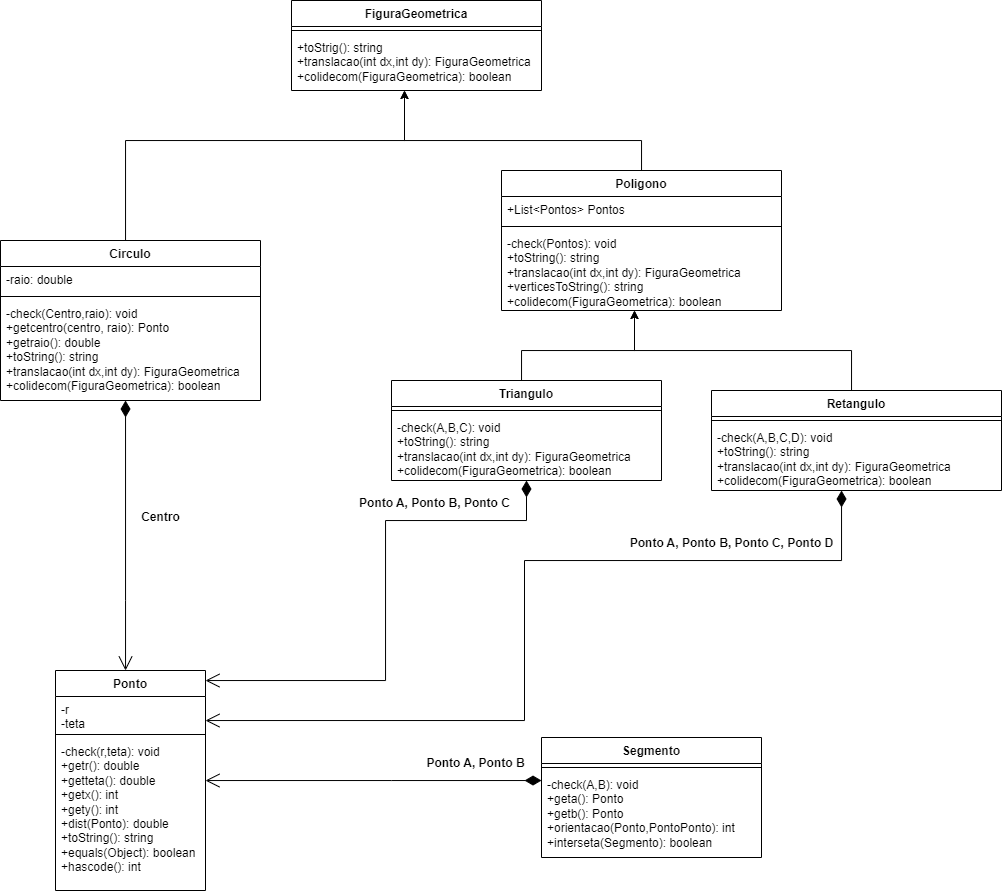

The diagram above was exported from draw.io. Its source (the exported page's mxGraphModel, read from the mxfile embedded in the PNG):
<mxGraphModel dx="1889" dy="619" grid="1" gridSize="10" guides="1" tooltips="1" connect="1" arrows="1" fold="1" page="1" pageScale="1" pageWidth="827" pageHeight="1169" math="0" shadow="0">
  <root>
    <mxCell id="0" />
    <mxCell id="1" parent="0" />
    <mxCell id="Q_0UXlG_jfBzEzedbWvL-32" value="Ponto" style="swimlane;fontStyle=1;align=center;verticalAlign=top;childLayout=stackLayout;horizontal=1;startSize=26;horizontalStack=0;resizeParent=1;resizeParentMax=0;resizeLast=0;collapsible=1;marginBottom=0;whiteSpace=wrap;html=1;" parent="1" vertex="1">
      <mxGeometry x="34" y="690" width="150" height="220" as="geometry">
        <mxRectangle x="320" y="180" width="100" height="30" as="alternateBounds" />
      </mxGeometry>
    </mxCell>
    <mxCell id="Q_0UXlG_jfBzEzedbWvL-33" value="-r&lt;div&gt;-teta&lt;/div&gt;" style="text;strokeColor=none;fillColor=none;align=left;verticalAlign=top;spacingLeft=4;spacingRight=4;overflow=hidden;rotatable=0;points=[[0,0.5],[1,0.5]];portConstraint=eastwest;whiteSpace=wrap;html=1;" parent="Q_0UXlG_jfBzEzedbWvL-32" vertex="1">
      <mxGeometry y="26" width="150" height="34" as="geometry" />
    </mxCell>
    <mxCell id="Q_0UXlG_jfBzEzedbWvL-34" value="" style="line;strokeWidth=1;fillColor=none;align=left;verticalAlign=middle;spacingTop=-1;spacingLeft=3;spacingRight=3;rotatable=0;labelPosition=right;points=[];portConstraint=eastwest;strokeColor=inherit;" parent="Q_0UXlG_jfBzEzedbWvL-32" vertex="1">
      <mxGeometry y="60" width="150" height="8" as="geometry" />
    </mxCell>
    <mxCell id="Q_0UXlG_jfBzEzedbWvL-35" value="-check(r,teta): void&lt;div&gt;+getr(): double&lt;/div&gt;&lt;div&gt;&lt;div&gt;+getteta(): double&lt;/div&gt;&lt;/div&gt;&lt;div&gt;&lt;div&gt;+getx(): int&lt;/div&gt;&lt;/div&gt;&lt;div&gt;&lt;div&gt;+gety(): int&lt;/div&gt;&lt;/div&gt;&lt;div&gt;&lt;div&gt;+dist(Ponto): double&lt;/div&gt;&lt;/div&gt;&lt;div&gt;+toString(): string&lt;/div&gt;&lt;div&gt;+equals(Object): boolean&lt;/div&gt;&lt;div&gt;+hascode(): int&lt;/div&gt;" style="text;strokeColor=none;fillColor=none;align=left;verticalAlign=top;spacingLeft=4;spacingRight=4;overflow=hidden;rotatable=0;points=[[0,0.5],[1,0.5]];portConstraint=eastwest;whiteSpace=wrap;html=1;" parent="Q_0UXlG_jfBzEzedbWvL-32" vertex="1">
      <mxGeometry y="68" width="150" height="152" as="geometry" />
    </mxCell>
    <mxCell id="Q_0UXlG_jfBzEzedbWvL-36" value="&lt;div&gt;&lt;br&gt;&lt;/div&gt;" style="endArrow=open;html=1;endSize=12;startArrow=diamondThin;startSize=14;startFill=1;edgeStyle=orthogonalEdgeStyle;align=left;verticalAlign=bottom;rounded=0;" parent="1" source="Q_0UXlG_jfBzEzedbWvL-50" target="Q_0UXlG_jfBzEzedbWvL-32" edge="1">
      <mxGeometry x="-0.5057" y="37" relative="1" as="geometry">
        <mxPoint x="423" y="610" as="sourcePoint" />
        <mxPoint x="413" y="590" as="targetPoint" />
        <Array as="points">
          <mxPoint x="370" y="800" />
          <mxPoint x="370" y="800" />
        </Array>
        <mxPoint as="offset" />
      </mxGeometry>
    </mxCell>
    <mxCell id="Q_0UXlG_jfBzEzedbWvL-37" style="edgeStyle=orthogonalEdgeStyle;rounded=0;orthogonalLoop=1;jettySize=auto;html=1;" parent="1" source="Q_0UXlG_jfBzEzedbWvL-38" target="sOqeOe9xiVhpde6lMUS8-37" edge="1">
      <mxGeometry relative="1" as="geometry">
        <Array as="points">
          <mxPoint x="830" y="370" />
          <mxPoint x="613" y="370" />
        </Array>
        <mxPoint x="613" y="340" as="targetPoint" />
      </mxGeometry>
    </mxCell>
    <mxCell id="Q_0UXlG_jfBzEzedbWvL-38" value="Retangulo" style="swimlane;fontStyle=1;align=center;verticalAlign=top;childLayout=stackLayout;horizontal=1;startSize=26;horizontalStack=0;resizeParent=1;resizeParentMax=0;resizeLast=0;collapsible=1;marginBottom=0;whiteSpace=wrap;html=1;" parent="1" vertex="1">
      <mxGeometry x="690" y="410" width="290" height="100" as="geometry">
        <mxRectangle x="320" y="180" width="100" height="30" as="alternateBounds" />
      </mxGeometry>
    </mxCell>
    <mxCell id="Q_0UXlG_jfBzEzedbWvL-39" value="" style="line;strokeWidth=1;fillColor=none;align=left;verticalAlign=middle;spacingTop=-1;spacingLeft=3;spacingRight=3;rotatable=0;labelPosition=right;points=[];portConstraint=eastwest;strokeColor=inherit;" parent="Q_0UXlG_jfBzEzedbWvL-38" vertex="1">
      <mxGeometry y="26" width="290" height="8" as="geometry" />
    </mxCell>
    <mxCell id="Q_0UXlG_jfBzEzedbWvL-40" value="-check(A,B,C,D): void&lt;div&gt;+toString(): string&lt;/div&gt;&lt;div&gt;+translacao(int dx,int dy): FiguraGeometrica&amp;nbsp;&lt;/div&gt;&lt;div&gt;+colidecom(FiguraGeometrica): boolean&amp;nbsp;&lt;/div&gt;" style="text;strokeColor=none;fillColor=none;align=left;verticalAlign=top;spacingLeft=4;spacingRight=4;overflow=hidden;rotatable=0;points=[[0,0.5],[1,0.5]];portConstraint=eastwest;whiteSpace=wrap;html=1;" parent="Q_0UXlG_jfBzEzedbWvL-38" vertex="1">
      <mxGeometry y="34" width="290" height="66" as="geometry" />
    </mxCell>
    <mxCell id="Q_0UXlG_jfBzEzedbWvL-41" style="edgeStyle=orthogonalEdgeStyle;rounded=0;orthogonalLoop=1;jettySize=auto;html=1;" parent="1" source="Q_0UXlG_jfBzEzedbWvL-42" target="sOqeOe9xiVhpde6lMUS8-37" edge="1">
      <mxGeometry relative="1" as="geometry">
        <Array as="points">
          <mxPoint x="500" y="370" />
          <mxPoint x="613" y="370" />
          <mxPoint x="613" y="243" />
        </Array>
        <mxPoint x="613" y="340" as="targetPoint" />
      </mxGeometry>
    </mxCell>
    <mxCell id="Q_0UXlG_jfBzEzedbWvL-42" value="Triangulo" style="swimlane;fontStyle=1;align=center;verticalAlign=top;childLayout=stackLayout;horizontal=1;startSize=26;horizontalStack=0;resizeParent=1;resizeParentMax=0;resizeLast=0;collapsible=1;marginBottom=0;whiteSpace=wrap;html=1;" parent="1" vertex="1">
      <mxGeometry x="370" y="400" width="270" height="100" as="geometry">
        <mxRectangle x="320" y="180" width="100" height="30" as="alternateBounds" />
      </mxGeometry>
    </mxCell>
    <mxCell id="Q_0UXlG_jfBzEzedbWvL-43" value="" style="line;strokeWidth=1;fillColor=none;align=left;verticalAlign=middle;spacingTop=-1;spacingLeft=3;spacingRight=3;rotatable=0;labelPosition=right;points=[];portConstraint=eastwest;strokeColor=inherit;" parent="Q_0UXlG_jfBzEzedbWvL-42" vertex="1">
      <mxGeometry y="26" width="270" height="8" as="geometry" />
    </mxCell>
    <mxCell id="Q_0UXlG_jfBzEzedbWvL-44" value="-check(A,B,C): void&lt;div&gt;+toString(): string&lt;/div&gt;&lt;div&gt;+translacao(int dx,int dy): FiguraGeometrica&lt;/div&gt;&lt;div&gt;&lt;span style=&quot;background-color: transparent; color: light-dark(rgb(0, 0, 0), rgb(255, 255, 255));&quot;&gt;+colidecom(FiguraGeometrica): boolean&amp;nbsp;&lt;/span&gt;&amp;nbsp;&lt;/div&gt;" style="text;strokeColor=none;fillColor=none;align=left;verticalAlign=top;spacingLeft=4;spacingRight=4;overflow=hidden;rotatable=0;points=[[0,0.5],[1,0.5]];portConstraint=eastwest;whiteSpace=wrap;html=1;" parent="Q_0UXlG_jfBzEzedbWvL-42" vertex="1">
      <mxGeometry y="34" width="270" height="66" as="geometry" />
    </mxCell>
    <mxCell id="Q_0UXlG_jfBzEzedbWvL-45" style="edgeStyle=orthogonalEdgeStyle;rounded=0;orthogonalLoop=1;jettySize=auto;html=1;" parent="1" source="Q_0UXlG_jfBzEzedbWvL-46" target="Q_0UXlG_jfBzEzedbWvL-53" edge="1">
      <mxGeometry relative="1" as="geometry">
        <mxPoint x="43" y="260" as="sourcePoint" />
        <Array as="points">
          <mxPoint x="104" y="160" />
          <mxPoint x="383" y="160" />
        </Array>
      </mxGeometry>
    </mxCell>
    <mxCell id="Q_0UXlG_jfBzEzedbWvL-46" value="Circulo" style="swimlane;fontStyle=1;align=center;verticalAlign=top;childLayout=stackLayout;horizontal=1;startSize=26;horizontalStack=0;resizeParent=1;resizeParentMax=0;resizeLast=0;collapsible=1;marginBottom=0;whiteSpace=wrap;html=1;" parent="1" vertex="1">
      <mxGeometry x="-21" y="260" width="260" height="160" as="geometry">
        <mxRectangle x="320" y="180" width="100" height="30" as="alternateBounds" />
      </mxGeometry>
    </mxCell>
    <mxCell id="Q_0UXlG_jfBzEzedbWvL-47" value="-raio: double" style="text;strokeColor=none;fillColor=none;align=left;verticalAlign=top;spacingLeft=4;spacingRight=4;overflow=hidden;rotatable=0;points=[[0,0.5],[1,0.5]];portConstraint=eastwest;whiteSpace=wrap;html=1;" parent="Q_0UXlG_jfBzEzedbWvL-46" vertex="1">
      <mxGeometry y="26" width="260" height="26" as="geometry" />
    </mxCell>
    <mxCell id="Q_0UXlG_jfBzEzedbWvL-48" value="" style="line;strokeWidth=1;fillColor=none;align=left;verticalAlign=middle;spacingTop=-1;spacingLeft=3;spacingRight=3;rotatable=0;labelPosition=right;points=[];portConstraint=eastwest;strokeColor=inherit;" parent="Q_0UXlG_jfBzEzedbWvL-46" vertex="1">
      <mxGeometry y="52" width="260" height="8" as="geometry" />
    </mxCell>
    <mxCell id="Q_0UXlG_jfBzEzedbWvL-49" value="&lt;div&gt;-check(Centro,raio): void&lt;/div&gt;+getcentro(centro, raio): Ponto&lt;div&gt;+getraio(): double&lt;/div&gt;&lt;div&gt;+toString(): string&lt;/div&gt;&lt;div&gt;+translacao(int dx,int dy): FiguraGeometrica&lt;/div&gt;&lt;div&gt;&lt;span style=&quot;background-color: transparent; color: light-dark(rgb(0, 0, 0), rgb(255, 255, 255));&quot;&gt;+colidecom(FiguraGeometrica): boolean&amp;nbsp;&lt;/span&gt;&amp;nbsp;&lt;/div&gt;" style="text;strokeColor=none;fillColor=none;align=left;verticalAlign=top;spacingLeft=4;spacingRight=4;overflow=hidden;rotatable=0;points=[[0,0.5],[1,0.5]];portConstraint=eastwest;whiteSpace=wrap;html=1;" parent="Q_0UXlG_jfBzEzedbWvL-46" vertex="1">
      <mxGeometry y="60" width="260" height="100" as="geometry" />
    </mxCell>
    <mxCell id="Q_0UXlG_jfBzEzedbWvL-50" value="Segmento" style="swimlane;fontStyle=1;align=center;verticalAlign=top;childLayout=stackLayout;horizontal=1;startSize=26;horizontalStack=0;resizeParent=1;resizeParentMax=0;resizeLast=0;collapsible=1;marginBottom=0;whiteSpace=wrap;html=1;" parent="1" vertex="1">
      <mxGeometry x="520" y="757" width="220" height="120" as="geometry">
        <mxRectangle x="320" y="180" width="100" height="30" as="alternateBounds" />
      </mxGeometry>
    </mxCell>
    <mxCell id="Q_0UXlG_jfBzEzedbWvL-51" value="" style="line;strokeWidth=1;fillColor=none;align=left;verticalAlign=middle;spacingTop=-1;spacingLeft=3;spacingRight=3;rotatable=0;labelPosition=right;points=[];portConstraint=eastwest;strokeColor=inherit;" parent="Q_0UXlG_jfBzEzedbWvL-50" vertex="1">
      <mxGeometry y="26" width="220" height="8" as="geometry" />
    </mxCell>
    <mxCell id="Q_0UXlG_jfBzEzedbWvL-52" value="&lt;div&gt;-check(A,B): void&lt;/div&gt;+geta(): Ponto&lt;div&gt;+getb(): Ponto&lt;/div&gt;&lt;div&gt;+orientacao(Ponto,PontoPonto): int&lt;/div&gt;&lt;div&gt;+interseta(Segmento): boolean&lt;/div&gt;" style="text;strokeColor=none;fillColor=none;align=left;verticalAlign=top;spacingLeft=4;spacingRight=4;overflow=hidden;rotatable=0;points=[[0,0.5],[1,0.5]];portConstraint=eastwest;whiteSpace=wrap;html=1;" parent="Q_0UXlG_jfBzEzedbWvL-50" vertex="1">
      <mxGeometry y="34" width="220" height="86" as="geometry" />
    </mxCell>
    <mxCell id="Q_0UXlG_jfBzEzedbWvL-53" value="FiguraGeometrica" style="swimlane;fontStyle=1;align=center;verticalAlign=top;childLayout=stackLayout;horizontal=1;startSize=26;horizontalStack=0;resizeParent=1;resizeParentMax=0;resizeLast=0;collapsible=1;marginBottom=0;whiteSpace=wrap;html=1;" parent="1" vertex="1">
      <mxGeometry x="270" y="20" width="250" height="90" as="geometry">
        <mxRectangle x="320" y="180" width="100" height="30" as="alternateBounds" />
      </mxGeometry>
    </mxCell>
    <mxCell id="Q_0UXlG_jfBzEzedbWvL-54" value="" style="line;strokeWidth=1;fillColor=none;align=left;verticalAlign=middle;spacingTop=-1;spacingLeft=3;spacingRight=3;rotatable=0;labelPosition=right;points=[];portConstraint=eastwest;strokeColor=inherit;" parent="Q_0UXlG_jfBzEzedbWvL-53" vertex="1">
      <mxGeometry y="26" width="250" height="8" as="geometry" />
    </mxCell>
    <mxCell id="Q_0UXlG_jfBzEzedbWvL-55" value="+toStrig(): string&lt;div&gt;+translacao(int dx,int dy): FiguraGeometrica&lt;/div&gt;&lt;div&gt;+colidecom(FiguraGeometrica): boolean&amp;nbsp;&lt;/div&gt;" style="text;strokeColor=none;fillColor=none;align=left;verticalAlign=top;spacingLeft=4;spacingRight=4;overflow=hidden;rotatable=0;points=[[0,0.5],[1,0.5]];portConstraint=eastwest;whiteSpace=wrap;html=1;" parent="Q_0UXlG_jfBzEzedbWvL-53" vertex="1">
      <mxGeometry y="34" width="250" height="56" as="geometry" />
    </mxCell>
    <mxCell id="Q_0UXlG_jfBzEzedbWvL-56" style="edgeStyle=orthogonalEdgeStyle;rounded=0;orthogonalLoop=1;jettySize=auto;html=1;" parent="1" source="sOqeOe9xiVhpde6lMUS8-37" target="Q_0UXlG_jfBzEzedbWvL-53" edge="1">
      <mxGeometry relative="1" as="geometry">
        <Array as="points">
          <mxPoint x="620" y="160" />
          <mxPoint x="383" y="160" />
        </Array>
        <mxPoint x="610" y="240" as="sourcePoint" />
      </mxGeometry>
    </mxCell>
    <mxCell id="Q_0UXlG_jfBzEzedbWvL-60" value="" style="endArrow=open;html=1;endSize=12;startArrow=diamondThin;startSize=14;startFill=1;edgeStyle=orthogonalEdgeStyle;align=left;verticalAlign=bottom;rounded=0;" parent="1" source="Q_0UXlG_jfBzEzedbWvL-46" target="Q_0UXlG_jfBzEzedbWvL-32" edge="1">
      <mxGeometry x="-0.6517" y="-44" relative="1" as="geometry">
        <mxPoint x="104" y="490" as="sourcePoint" />
        <mxPoint x="203" y="653" as="targetPoint" />
        <Array as="points">
          <mxPoint x="104" y="620" />
          <mxPoint x="104" y="620" />
        </Array>
        <mxPoint as="offset" />
      </mxGeometry>
    </mxCell>
    <mxCell id="Q_0UXlG_jfBzEzedbWvL-61" value="&lt;div&gt;&lt;br&gt;&lt;/div&gt;&lt;div&gt;&lt;br&gt;&lt;/div&gt;" style="endArrow=open;html=1;endSize=12;startArrow=diamondThin;startSize=14;startFill=1;edgeStyle=orthogonalEdgeStyle;align=left;verticalAlign=bottom;rounded=0;" parent="1" source="Q_0UXlG_jfBzEzedbWvL-42" target="Q_0UXlG_jfBzEzedbWvL-32" edge="1">
      <mxGeometry x="-0.6667" y="36" relative="1" as="geometry">
        <mxPoint x="374" y="520" as="sourcePoint" />
        <mxPoint x="411" y="773" as="targetPoint" />
        <Array as="points">
          <mxPoint x="505" y="540" />
          <mxPoint x="364" y="540" />
          <mxPoint x="364" y="700" />
        </Array>
        <mxPoint as="offset" />
      </mxGeometry>
    </mxCell>
    <mxCell id="Q_0UXlG_jfBzEzedbWvL-62" value="&lt;div&gt;&lt;br&gt;&lt;/div&gt;&lt;div&gt;&lt;br&gt;&lt;/div&gt;" style="endArrow=open;html=1;endSize=12;startArrow=diamondThin;startSize=14;startFill=1;edgeStyle=orthogonalEdgeStyle;align=left;verticalAlign=bottom;rounded=0;" parent="1" source="Q_0UXlG_jfBzEzedbWvL-38" target="Q_0UXlG_jfBzEzedbWvL-32" edge="1">
      <mxGeometry x="-0.8749" y="37" relative="1" as="geometry">
        <mxPoint x="403" y="520" as="sourcePoint" />
        <mxPoint x="625" y="746" as="targetPoint" />
        <Array as="points">
          <mxPoint x="820" y="580" />
          <mxPoint x="503" y="580" />
          <mxPoint x="503" y="740" />
        </Array>
        <mxPoint as="offset" />
      </mxGeometry>
    </mxCell>
    <mxCell id="Q_0UXlG_jfBzEzedbWvL-63" value="Centro" style="text;align=center;fontStyle=1;verticalAlign=middle;spacingLeft=3;spacingRight=3;strokeColor=none;rotatable=0;points=[[0,0.5],[1,0.5]];portConstraint=eastwest;html=1;" parent="1" vertex="1">
      <mxGeometry x="99" y="524" width="80" height="26" as="geometry" />
    </mxCell>
    <mxCell id="Q_0UXlG_jfBzEzedbWvL-64" value="Ponto A, Ponto B" style="text;align=center;fontStyle=1;verticalAlign=middle;spacingLeft=3;spacingRight=3;strokeColor=none;rotatable=0;points=[[0,0.5],[1,0.5]];portConstraint=eastwest;html=1;" parent="1" vertex="1">
      <mxGeometry x="414" y="770" width="80" height="26" as="geometry" />
    </mxCell>
    <mxCell id="Q_0UXlG_jfBzEzedbWvL-65" value="Ponto A, Ponto B, Ponto C" style="text;align=center;fontStyle=1;verticalAlign=middle;spacingLeft=3;spacingRight=3;strokeColor=none;rotatable=0;points=[[0,0.5],[1,0.5]];portConstraint=eastwest;html=1;" parent="1" vertex="1">
      <mxGeometry x="373" y="510" width="80" height="26" as="geometry" />
    </mxCell>
    <mxCell id="Q_0UXlG_jfBzEzedbWvL-66" value="Ponto A, Ponto B, Ponto C, Ponto D" style="text;align=center;fontStyle=1;verticalAlign=middle;spacingLeft=3;spacingRight=3;strokeColor=none;rotatable=0;points=[[0,0.5],[1,0.5]];portConstraint=eastwest;html=1;" parent="1" vertex="1">
      <mxGeometry x="670" y="550" width="80" height="26" as="geometry" />
    </mxCell>
    <mxCell id="sOqeOe9xiVhpde6lMUS8-37" value="Poligono" style="swimlane;fontStyle=1;align=center;verticalAlign=top;childLayout=stackLayout;horizontal=1;startSize=26;horizontalStack=0;resizeParent=1;resizeParentMax=0;resizeLast=0;collapsible=1;marginBottom=0;whiteSpace=wrap;html=1;" vertex="1" parent="1">
      <mxGeometry x="480" y="190" width="280" height="140" as="geometry">
        <mxRectangle x="320" y="180" width="100" height="30" as="alternateBounds" />
      </mxGeometry>
    </mxCell>
    <mxCell id="sOqeOe9xiVhpde6lMUS8-38" value="+List&amp;lt;Pontos&amp;gt; Pontos" style="text;strokeColor=none;fillColor=none;align=left;verticalAlign=top;spacingLeft=4;spacingRight=4;overflow=hidden;rotatable=0;points=[[0,0.5],[1,0.5]];portConstraint=eastwest;whiteSpace=wrap;html=1;" vertex="1" parent="sOqeOe9xiVhpde6lMUS8-37">
      <mxGeometry y="26" width="280" height="26" as="geometry" />
    </mxCell>
    <mxCell id="sOqeOe9xiVhpde6lMUS8-39" value="" style="line;strokeWidth=1;fillColor=none;align=left;verticalAlign=middle;spacingTop=-1;spacingLeft=3;spacingRight=3;rotatable=0;labelPosition=right;points=[];portConstraint=eastwest;strokeColor=inherit;" vertex="1" parent="sOqeOe9xiVhpde6lMUS8-37">
      <mxGeometry y="52" width="280" height="8" as="geometry" />
    </mxCell>
    <mxCell id="sOqeOe9xiVhpde6lMUS8-40" value="-check(Pontos): void&lt;div&gt;+toString(): string&lt;/div&gt;&lt;div&gt;+translacao(int dx,int dy): FiguraGeometrica&lt;/div&gt;&lt;div&gt;+verticesToString(): string&lt;/div&gt;&lt;div&gt;&lt;span style=&quot;background-color: transparent; color: light-dark(rgb(0, 0, 0), rgb(255, 255, 255));&quot;&gt;+colidecom(FiguraGeometrica): boolean&lt;/span&gt;&amp;nbsp;&lt;/div&gt;" style="text;strokeColor=none;fillColor=none;align=left;verticalAlign=top;spacingLeft=4;spacingRight=4;overflow=hidden;rotatable=0;points=[[0,0.5],[1,0.5]];portConstraint=eastwest;whiteSpace=wrap;html=1;" vertex="1" parent="sOqeOe9xiVhpde6lMUS8-37">
      <mxGeometry y="60" width="280" height="80" as="geometry" />
    </mxCell>
  </root>
</mxGraphModel>